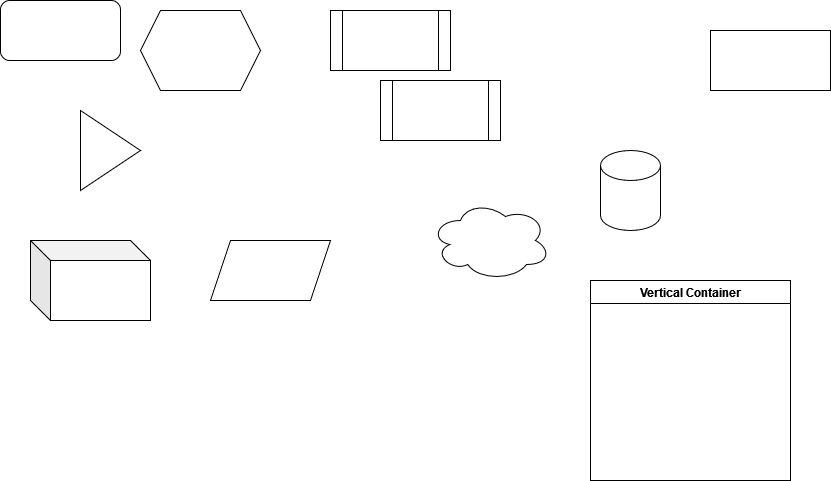

The diagram above was exported from draw.io. Its source (the exported page's mxGraphModel, read from the mxfile embedded in the PNG):
<mxGraphModel dx="2261" dy="746" grid="1" gridSize="10" guides="1" tooltips="1" connect="1" arrows="1" fold="1" page="1" pageScale="1" pageWidth="827" pageHeight="1169" math="0" shadow="0">
  <root>
    <mxCell id="0" />
    <mxCell id="1" parent="0" />
    <mxCell id="lagrp_hImn5vjJF2h3Pi-1" value="" style="shape=process;whiteSpace=wrap;html=1;backgroundOutline=1;" vertex="1" parent="1">
      <mxGeometry x="150" y="160" width="120" height="60" as="geometry" />
    </mxCell>
    <mxCell id="lagrp_hImn5vjJF2h3Pi-2" value="" style="rounded=0;whiteSpace=wrap;html=1;" vertex="1" parent="1">
      <mxGeometry x="480" y="110" width="120" height="60" as="geometry" />
    </mxCell>
    <mxCell id="lagrp_hImn5vjJF2h3Pi-3" value="" style="shape=cylinder3;whiteSpace=wrap;html=1;boundedLbl=1;backgroundOutline=1;size=15;" vertex="1" parent="1">
      <mxGeometry x="370" y="230" width="60" height="80" as="geometry" />
    </mxCell>
    <mxCell id="lagrp_hImn5vjJF2h3Pi-4" value="" style="shape=process;whiteSpace=wrap;html=1;backgroundOutline=1;" vertex="1" parent="1">
      <mxGeometry x="100" y="90" width="120" height="60" as="geometry" />
    </mxCell>
    <mxCell id="lagrp_hImn5vjJF2h3Pi-5" value="" style="shape=parallelogram;perimeter=parallelogramPerimeter;whiteSpace=wrap;html=1;fixedSize=1;" vertex="1" parent="1">
      <mxGeometry x="-20" y="320" width="120" height="60" as="geometry" />
    </mxCell>
    <mxCell id="lagrp_hImn5vjJF2h3Pi-6" value="" style="ellipse;shape=cloud;whiteSpace=wrap;html=1;" vertex="1" parent="1">
      <mxGeometry x="200" y="280" width="120" height="80" as="geometry" />
    </mxCell>
    <mxCell id="lagrp_hImn5vjJF2h3Pi-7" value="" style="triangle;whiteSpace=wrap;html=1;" vertex="1" parent="1">
      <mxGeometry x="-150" y="190" width="60" height="80" as="geometry" />
    </mxCell>
    <mxCell id="lagrp_hImn5vjJF2h3Pi-8" value="" style="shape=hexagon;perimeter=hexagonPerimeter2;whiteSpace=wrap;html=1;fixedSize=1;" vertex="1" parent="1">
      <mxGeometry x="-90" y="90" width="120" height="80" as="geometry" />
    </mxCell>
    <mxCell id="lagrp_hImn5vjJF2h3Pi-9" value="" style="rounded=1;whiteSpace=wrap;html=1;" vertex="1" parent="1">
      <mxGeometry x="-230" y="80" width="120" height="60" as="geometry" />
    </mxCell>
    <mxCell id="lagrp_hImn5vjJF2h3Pi-10" value="" style="shape=cube;whiteSpace=wrap;html=1;boundedLbl=1;backgroundOutline=1;darkOpacity=0.05;darkOpacity2=0.1;" vertex="1" parent="1">
      <mxGeometry x="-200" y="320" width="120" height="80" as="geometry" />
    </mxCell>
    <mxCell id="lagrp_hImn5vjJF2h3Pi-11" value="Vertical Container" style="swimlane;whiteSpace=wrap;html=1;" vertex="1" parent="1">
      <mxGeometry x="360" y="360" width="200" height="200" as="geometry" />
    </mxCell>
  </root>
</mxGraphModel>